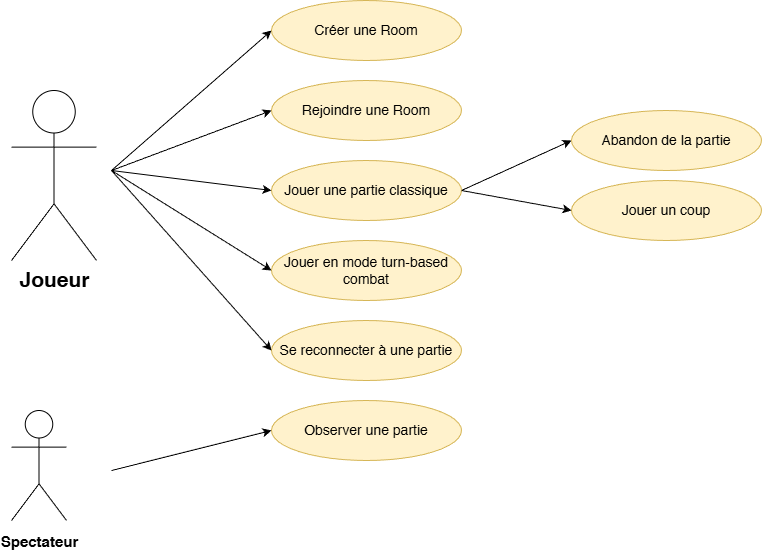

The diagram above was exported from draw.io. Its source (the exported page's mxGraphModel, read from the mxfile embedded in the PNG):
<mxGraphModel dx="1426" dy="757" grid="1" gridSize="10" guides="1" tooltips="1" connect="1" arrows="1" fold="1" page="1" pageScale="1" pageWidth="1100" pageHeight="850" math="0" shadow="0">
  <root>
    <mxCell id="0" />
    <mxCell id="1" parent="0" />
    <mxCell id="CB0r6UnGJDaMjxX8WTJj-1" parent="1" style="ellipse;whiteSpace=wrap;html=1;fillColor=#fff2cc;strokeColor=#d6b656;fontSize=14;fontFamily=Helvetica;" value="Créer une Room" vertex="1">
      <mxGeometry height="60" width="190" x="400" y="70" as="geometry" />
    </mxCell>
    <mxCell id="CB0r6UnGJDaMjxX8WTJj-6" parent="1" style="shape=umlActor;verticalLabelPosition=bottom;verticalAlign=top;html=1;outlineConnect=0;fontStyle=1;fontSize=21;" value="Joueur" vertex="1">
      <mxGeometry height="170" width="85" x="140" y="160" as="geometry" />
    </mxCell>
    <mxCell id="CB0r6UnGJDaMjxX8WTJj-7" parent="1" style="shape=umlActor;verticalLabelPosition=bottom;verticalAlign=top;html=1;outlineConnect=0;fontStyle=1;fontSize=21;" value="&lt;font style=&quot;font-size: 15px;&quot;&gt;Spectateur&lt;/font&gt;" vertex="1">
      <mxGeometry height="110" width="55" x="140" y="480" as="geometry" />
    </mxCell>
    <mxCell id="CB0r6UnGJDaMjxX8WTJj-8" parent="1" style="ellipse;whiteSpace=wrap;html=1;fillColor=#fff2cc;strokeColor=#d6b656;fontSize=14;fontFamily=Helvetica;" value="Rejoindre une Room" vertex="1">
      <mxGeometry height="60" width="190" x="400" y="150" as="geometry" />
    </mxCell>
    <mxCell id="CB0r6UnGJDaMjxX8WTJj-24" edge="1" parent="1" source="CB0r6UnGJDaMjxX8WTJj-9" style="rounded=0;orthogonalLoop=1;jettySize=auto;html=1;exitX=1;exitY=0.5;exitDx=0;exitDy=0;entryX=0;entryY=0.5;entryDx=0;entryDy=0;" target="CB0r6UnGJDaMjxX8WTJj-20">
      <mxGeometry relative="1" as="geometry" />
    </mxCell>
    <mxCell id="CB0r6UnGJDaMjxX8WTJj-9" parent="1" style="ellipse;whiteSpace=wrap;html=1;fillColor=#fff2cc;strokeColor=#d6b656;fontSize=14;fontFamily=Helvetica;" value="Jouer une partie classique" vertex="1">
      <mxGeometry height="60" width="190" x="400" y="230" as="geometry" />
    </mxCell>
    <mxCell id="CB0r6UnGJDaMjxX8WTJj-10" parent="1" style="ellipse;whiteSpace=wrap;html=1;fillColor=#fff2cc;strokeColor=#d6b656;fontSize=14;fontFamily=Helvetica;" value="Jouer en mode turn-based combat" vertex="1">
      <mxGeometry height="60" width="190" x="400" y="310" as="geometry" />
    </mxCell>
    <mxCell id="CB0r6UnGJDaMjxX8WTJj-11" parent="1" style="ellipse;whiteSpace=wrap;html=1;fillColor=#fff2cc;strokeColor=#d6b656;fontSize=14;fontFamily=Helvetica;" value="Se reconnecter à une partie" vertex="1">
      <mxGeometry height="60" width="190" x="400" y="390" as="geometry" />
    </mxCell>
    <mxCell id="CB0r6UnGJDaMjxX8WTJj-12" parent="1" style="ellipse;whiteSpace=wrap;html=1;fillColor=#fff2cc;strokeColor=#d6b656;fontSize=14;fontFamily=Helvetica;" value="Observer une partie" vertex="1">
      <mxGeometry height="60" width="190" x="400" y="470" as="geometry" />
    </mxCell>
    <mxCell id="CB0r6UnGJDaMjxX8WTJj-14" edge="1" parent="1" style="endArrow=classic;html=1;rounded=0;entryX=0;entryY=0.5;entryDx=0;entryDy=0;" target="CB0r6UnGJDaMjxX8WTJj-12" value="">
      <mxGeometry height="50" relative="1" width="50" as="geometry">
        <mxPoint x="240" y="540" as="sourcePoint" />
        <mxPoint x="310" y="520" as="targetPoint" />
      </mxGeometry>
    </mxCell>
    <mxCell id="CB0r6UnGJDaMjxX8WTJj-15" edge="1" parent="1" style="endArrow=classic;html=1;rounded=0;entryX=0;entryY=0.5;entryDx=0;entryDy=0;" target="CB0r6UnGJDaMjxX8WTJj-1" value="">
      <mxGeometry height="50" relative="1" width="50" as="geometry">
        <mxPoint x="240" y="240" as="sourcePoint" />
        <mxPoint x="400" y="200" as="targetPoint" />
      </mxGeometry>
    </mxCell>
    <mxCell id="CB0r6UnGJDaMjxX8WTJj-16" edge="1" parent="1" style="endArrow=classic;html=1;rounded=0;entryX=0;entryY=0.5;entryDx=0;entryDy=0;" target="CB0r6UnGJDaMjxX8WTJj-8" value="">
      <mxGeometry height="50" relative="1" width="50" as="geometry">
        <mxPoint x="240" y="240" as="sourcePoint" />
        <mxPoint x="490" y="160" as="targetPoint" />
      </mxGeometry>
    </mxCell>
    <mxCell id="CB0r6UnGJDaMjxX8WTJj-17" edge="1" parent="1" style="endArrow=classic;html=1;rounded=0;entryX=0;entryY=0.5;entryDx=0;entryDy=0;" target="CB0r6UnGJDaMjxX8WTJj-9" value="">
      <mxGeometry height="50" relative="1" width="50" as="geometry">
        <mxPoint x="240" y="240" as="sourcePoint" />
        <mxPoint x="490" y="250" as="targetPoint" />
      </mxGeometry>
    </mxCell>
    <mxCell id="CB0r6UnGJDaMjxX8WTJj-18" edge="1" parent="1" style="endArrow=classic;html=1;rounded=0;entryX=0;entryY=0.5;entryDx=0;entryDy=0;" target="CB0r6UnGJDaMjxX8WTJj-10" value="">
      <mxGeometry height="50" relative="1" width="50" as="geometry">
        <mxPoint x="240" y="240" as="sourcePoint" />
        <mxPoint x="490" y="310" as="targetPoint" />
      </mxGeometry>
    </mxCell>
    <mxCell id="CB0r6UnGJDaMjxX8WTJj-19" edge="1" parent="1" style="endArrow=classic;html=1;rounded=0;entryX=0;entryY=0.5;entryDx=0;entryDy=0;" target="CB0r6UnGJDaMjxX8WTJj-11" value="">
      <mxGeometry height="50" relative="1" width="50" as="geometry">
        <mxPoint x="240" y="240" as="sourcePoint" />
        <mxPoint x="390" y="250" as="targetPoint" />
      </mxGeometry>
    </mxCell>
    <mxCell id="CB0r6UnGJDaMjxX8WTJj-20" parent="1" style="ellipse;whiteSpace=wrap;html=1;fillColor=#fff2cc;strokeColor=#d6b656;fontSize=14;fontFamily=Helvetica;" value="Abandon de la partie" vertex="1">
      <mxGeometry height="60" width="190" x="700" y="180" as="geometry" />
    </mxCell>
    <mxCell id="CB0r6UnGJDaMjxX8WTJj-23" parent="1" style="ellipse;whiteSpace=wrap;html=1;fillColor=#fff2cc;strokeColor=#d6b656;fontSize=14;fontFamily=Helvetica;" value="Jouer un coup" vertex="1">
      <mxGeometry height="60" width="190" x="700" y="250" as="geometry" />
    </mxCell>
    <mxCell id="CB0r6UnGJDaMjxX8WTJj-25" edge="1" parent="1" source="CB0r6UnGJDaMjxX8WTJj-9" style="rounded=0;orthogonalLoop=1;jettySize=auto;html=1;exitX=1;exitY=0.5;exitDx=0;exitDy=0;entryX=0;entryY=0.5;entryDx=0;entryDy=0;" target="CB0r6UnGJDaMjxX8WTJj-23">
      <mxGeometry relative="1" as="geometry">
        <mxPoint x="640" y="310" as="sourcePoint" />
        <mxPoint x="750" y="260" as="targetPoint" />
      </mxGeometry>
    </mxCell>
  </root>
</mxGraphModel>